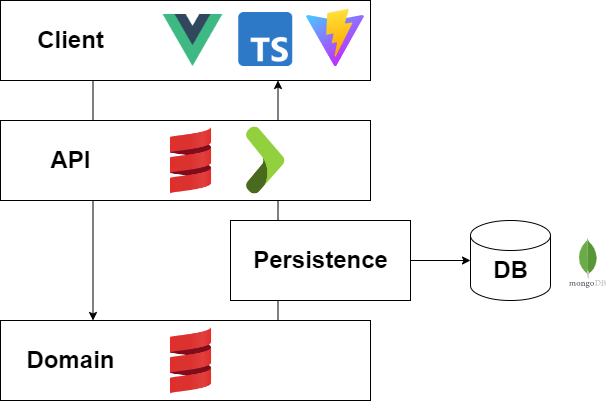

The diagram above was exported from draw.io. Its source (the exported page's mxGraphModel, read from the mxfile embedded in the PNG):
<mxGraphModel dx="1194" dy="750" grid="1" gridSize="10" guides="1" tooltips="1" connect="1" arrows="1" fold="1" page="1" pageScale="1" pageWidth="850" pageHeight="1100" math="0" shadow="0">
  <root>
    <mxCell id="0" />
    <mxCell id="1" parent="0" />
    <mxCell id="nIxDEIEfI69hEsfLa8d5-13" style="edgeStyle=orthogonalEdgeStyle;rounded=0;orthogonalLoop=1;jettySize=auto;html=1;exitX=0.75;exitY=0;exitDx=0;exitDy=0;entryX=0.75;entryY=1;entryDx=0;entryDy=0;" parent="1" source="nIxDEIEfI69hEsfLa8d5-5" target="nIxDEIEfI69hEsfLa8d5-1" edge="1">
      <mxGeometry relative="1" as="geometry" />
    </mxCell>
    <mxCell id="nIxDEIEfI69hEsfLa8d5-12" style="edgeStyle=orthogonalEdgeStyle;rounded=0;orthogonalLoop=1;jettySize=auto;html=1;exitX=0.25;exitY=1;exitDx=0;exitDy=0;entryX=0.25;entryY=0;entryDx=0;entryDy=0;" parent="1" source="nIxDEIEfI69hEsfLa8d5-1" target="nIxDEIEfI69hEsfLa8d5-5" edge="1">
      <mxGeometry relative="1" as="geometry" />
    </mxCell>
    <mxCell id="nIxDEIEfI69hEsfLa8d5-1" value="" style="rounded=0;whiteSpace=wrap;html=1;" parent="1" vertex="1">
      <mxGeometry x="120" y="80" width="370" height="80" as="geometry" />
    </mxCell>
    <mxCell id="nIxDEIEfI69hEsfLa8d5-2" value="Client" style="text;strokeColor=none;fillColor=none;html=1;fontSize=24;fontStyle=1;verticalAlign=middle;align=center;" parent="1" vertex="1">
      <mxGeometry x="140" y="100" width="100" height="40" as="geometry" />
    </mxCell>
    <mxCell id="nIxDEIEfI69hEsfLa8d5-3" value="" style="rounded=0;whiteSpace=wrap;html=1;" parent="1" vertex="1">
      <mxGeometry x="120" y="200" width="370" height="80" as="geometry" />
    </mxCell>
    <mxCell id="nIxDEIEfI69hEsfLa8d5-4" value="API" style="text;strokeColor=none;fillColor=none;html=1;fontSize=24;fontStyle=1;verticalAlign=middle;align=center;" parent="1" vertex="1">
      <mxGeometry x="140" y="220" width="100" height="40" as="geometry" />
    </mxCell>
    <mxCell id="nIxDEIEfI69hEsfLa8d5-5" value="" style="rounded=0;whiteSpace=wrap;html=1;" parent="1" vertex="1">
      <mxGeometry x="120" y="400" width="370" height="80" as="geometry" />
    </mxCell>
    <mxCell id="nIxDEIEfI69hEsfLa8d5-6" value="Domain" style="text;strokeColor=none;fillColor=none;html=1;fontSize=24;fontStyle=1;verticalAlign=middle;align=center;" parent="1" vertex="1">
      <mxGeometry x="140" y="420" width="100" height="40" as="geometry" />
    </mxCell>
    <mxCell id="nIxDEIEfI69hEsfLa8d5-17" style="edgeStyle=orthogonalEdgeStyle;rounded=0;orthogonalLoop=1;jettySize=auto;html=1;exitX=1;exitY=0.5;exitDx=0;exitDy=0;" parent="1" source="nIxDEIEfI69hEsfLa8d5-14" target="nIxDEIEfI69hEsfLa8d5-16" edge="1">
      <mxGeometry relative="1" as="geometry" />
    </mxCell>
    <mxCell id="nIxDEIEfI69hEsfLa8d5-14" value="" style="rounded=0;whiteSpace=wrap;html=1;" parent="1" vertex="1">
      <mxGeometry x="350" y="300" width="180" height="80" as="geometry" />
    </mxCell>
    <mxCell id="nIxDEIEfI69hEsfLa8d5-15" value="Persistence" style="text;strokeColor=none;fillColor=none;html=1;fontSize=24;fontStyle=1;verticalAlign=middle;align=center;" parent="1" vertex="1">
      <mxGeometry x="390" y="320" width="100" height="40" as="geometry" />
    </mxCell>
    <mxCell id="nIxDEIEfI69hEsfLa8d5-16" value="" style="shape=cylinder3;whiteSpace=wrap;html=1;boundedLbl=1;backgroundOutline=1;size=15;" parent="1" vertex="1">
      <mxGeometry x="590" y="300" width="80" height="80" as="geometry" />
    </mxCell>
    <mxCell id="nIxDEIEfI69hEsfLa8d5-19" value="" style="shape=image;imageAspect=0;aspect=fixed;verticalLabelPosition=bottom;verticalAlign=top;image=https://www.scala-lang.org/resources/img/frontpage/scala-spiral.png;" parent="1" vertex="1">
      <mxGeometry x="290" y="406.79999999999995" width="41.03" height="66.41" as="geometry" />
    </mxCell>
    <mxCell id="nIxDEIEfI69hEsfLa8d5-20" value="" style="shape=image;imageAspect=0;aspect=fixed;verticalLabelPosition=bottom;verticalAlign=top;image=https://www.scala-lang.org/resources/img/frontpage/scala-spiral.png;" parent="1" vertex="1">
      <mxGeometry x="290" y="206.79" width="41.03" height="66.41" as="geometry" />
    </mxCell>
    <mxCell id="nIxDEIEfI69hEsfLa8d5-21" value="" style="shape=image;imageAspect=0;aspect=fixed;verticalLabelPosition=bottom;verticalAlign=top;image=https://www.playframework.com/assets/images/logos/1d627942f0b2f115f8638936a212244a-play_icon_full_color.png;" parent="1" vertex="1">
      <mxGeometry x="363.25" y="203.59" width="44" height="72.87" as="geometry" />
    </mxCell>
    <mxCell id="nIxDEIEfI69hEsfLa8d5-22" value="" style="shape=image;imageAspect=0;aspect=fixed;verticalLabelPosition=bottom;verticalAlign=top;image=https://upload.wikimedia.org/wikipedia/commons/thumb/9/95/Vue.js_Logo_2.svg/640px-Vue.js_Logo_2.svg.png;" parent="1" vertex="1">
      <mxGeometry x="282.5" y="93.97999999999999" width="60" height="52.04" as="geometry" />
    </mxCell>
    <mxCell id="nIxDEIEfI69hEsfLa8d5-23" value="" style="shape=image;imageAspect=0;aspect=fixed;verticalLabelPosition=bottom;verticalAlign=top;image=https://upload.wikimedia.org/wikipedia/commons/thumb/4/4c/Typescript_logo_2020.svg/1200px-Typescript_logo_2020.svg.png;" parent="1" vertex="1">
      <mxGeometry x="358.25" y="92.02" width="54" height="54" as="geometry" />
    </mxCell>
    <mxCell id="nIxDEIEfI69hEsfLa8d5-24" value="" style="shape=image;imageAspect=0;aspect=fixed;verticalLabelPosition=bottom;verticalAlign=top;image=https://upload.wikimedia.org/wikipedia/commons/f/f1/Vitejs-logo.svg;" parent="1" vertex="1">
      <mxGeometry x="425" y="88.52" width="60" height="59.12" as="geometry" />
    </mxCell>
    <mxCell id="nIxDEIEfI69hEsfLa8d5-25" value="" style="shape=image;imageAspect=0;aspect=fixed;verticalLabelPosition=bottom;verticalAlign=top;image=https://cdn.worldvectorlogo.com/logos/mongodb-icon-2.svg;" parent="1" vertex="1">
      <mxGeometry x="680" y="315" width="55" height="55" as="geometry" />
    </mxCell>
    <mxCell id="I36cnJZS5URVgVsqsXfP-1" value="DB" style="text;strokeColor=none;fillColor=none;html=1;fontSize=24;fontStyle=1;verticalAlign=middle;align=center;" vertex="1" parent="1">
      <mxGeometry x="580" y="330" width="100" height="40" as="geometry" />
    </mxCell>
  </root>
</mxGraphModel>